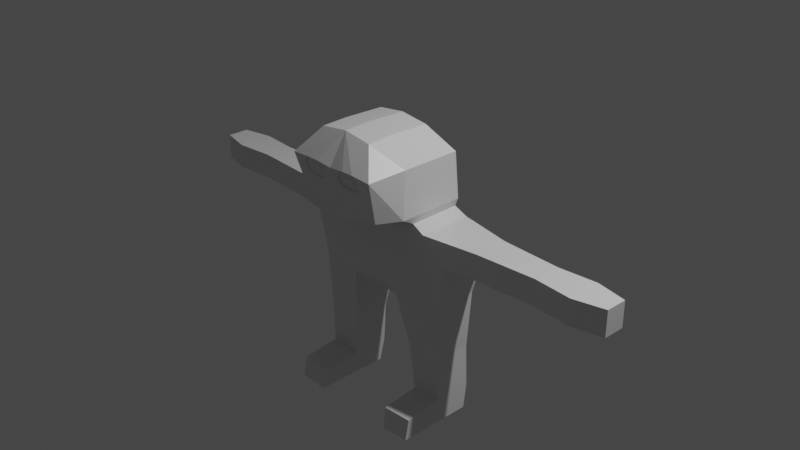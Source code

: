 # Source: KatMirroredParented.blend  (saved by Blender 2.92.15; exported with 4.5.12 LTS)
import bpy
from mathutils import Matrix  # noqa: F401  (used for matrix-valued properties, if any)

bpy.ops.wm.read_factory_settings(use_empty=True)
scene = bpy.context.scene
scene.name = 'Scene'

# ---- collections
col_collection = bpy.data.collections.new('Collection'); scene.collection.children.link(col_collection)

# ---- materials (node trees are filled in below, after node groups)
mat_material = bpy.data.materials.new('Material')
mat_material.alpha_threshold = 0.0
mat_material.use_transparent_shadow = False
mat_material.line_color = (0.0, 0.0, 0.0, 1.0)

# ---- material node trees
mat_material.use_nodes = True; mat_material.node_tree.nodes.clear()
_N = mat_material.node_tree.nodes; _L = mat_material.node_tree.links
n0 = _N.new('ShaderNodeOutputMaterial'); n0.name = 'Material Output'; n0.location = (300, 300)
n1 = _N.new('ShaderNodeBsdfPrincipled'); n1.name = 'Principled BSDF'; n1.location = (10, 300)
n1.distribution = 'GGX'
n1.subsurface_method = 'BURLEY'
n1.inputs[2].default_value = 0.4
n1.inputs[3].default_value = 1.45
n1.inputs[27].default_value = (0.0, 0.0, 0.0, 1.0)
n1.inputs[28].default_value = 1.0
_L.new(n1.outputs[0], n0.inputs[0])
n0.is_active_output = True

# ---- world
world_world = bpy.data.worlds.new('World'); scene.world = world_world
world_world.use_nodes = True; world_world.node_tree.nodes.clear()
_N = world_world.node_tree.nodes; _L = world_world.node_tree.links
n0 = _N.new('ShaderNodeOutputWorld'); n0.name = 'World Output'; n0.location = (300, 300)
n1 = _N.new('ShaderNodeBackground'); n1.name = 'Background'; n1.location = (10, 300)
n1.inputs[0].default_value = (0.05088, 0.05088, 0.05088, 1.0)
_L.new(n1.outputs[0], n0.inputs[0])
n0.is_active_output = True
world_world.color = (0.05088, 0.05088, 0.05088)
world_world.use_sun_shadow = False
world_world.sun_shadow_jitter_overblur = 0.0

# ---- cameras
cam_camera = bpy.data.cameras.new('Camera')
cam_camera.clip_end = 100.0
cam_camera.ortho_scale = 7.314

# ---- lights
light_light = bpy.data.lights.new('Light', 'POINT')
light_light.transmission_factor = 0.0
light_light.energy = 1000.0
light_light.shadow_soft_size = 0.1
light_light.shadow_maximum_resolution = 0.006
light_light.use_absolute_resolution = True

# ---- meshes
me_cube = bpy.data.meshes.new('Cube')
me_cube.from_pydata([(2.259, 1.0, 0.6187), (1.007, 1.0, -2.03), (2.259, -1.0, 0.6187), (1.007, -1.0, -2.03), (3.084, 1.064, -0.363), (2.771, 0.8368, -1.967), (3.084, -0.8505, -0.363), (2.771, -0.7699, -1.967), (4.255, 0.6624, 0.5674), (4.255, -0.6413, 0.5674), (4.255, 0.6624, -0.363), (4.255, -0.6413, -0.363), (6.496, 0.5463, 0.5674), (6.496, -0.5041, 0.5674), (6.496, 0.5463, -0.363), (6.496, -0.5041, -0.363), (7.926, 0.6624, 0.5674), (7.926, -0.6413, 0.5674), (7.926, 0.6624, -0.363), (7.926, -0.6413, -0.363), (9.066, 0.4197, 0.5674), (9.066, -0.3775, 0.5674), (9.066, 0.4197, -0.363), (9.066, -0.3775, -0.363), (1.4, 0.7362, -4.158), (1.4, -0.6888, -4.158), (2.672, 0.7362, -4.095), (2.672, -0.6888, -4.095), (1.621, 0.6413, -6.631), (1.621, -0.6483, -6.631), (2.708, 0.6413, -6.567), (2.708, -0.6483, -6.567), (2.048, 0.6406, 2.975), (2.048, -1.579, 2.97), (2.695, -0.6264, -5.671), (2.695, 0.7784, -5.671), (1.058, 0.2618, 3.722), (1.058, -1.264, 3.76), (1.541, -0.6264, -5.735), (1.541, 0.7784, -5.735), (1.821, 0.9192, 0.8835), (1.821, -1.0, 0.8599), (1.98, 0.8736, 1.226), (1.98, -1.579, 1.206), (1.621, -2.165, -6.631), (2.708, -2.165, -6.567), (2.695, -2.007, -5.84), (1.541, -2.007, -5.904), (1.793, -2.858, 2.81), (1.077, -2.194, 3.718), (1.601, -2.43, 1.243), (1.046, -2.874, 2.86), (0.5888, -2.874, 2.856), (0.3701, -2.852, 2.725), (0.2844, -2.812, 2.528), (0.349, -2.775, 2.367), (0.5047, -2.749, 2.251), (0.7181, -2.739, 2.214), (0.9781, -2.742, 2.227), (1.216, -2.766, 2.337), (1.262, -2.808, 2.52), (1.234, -2.848, 2.716), (1.046, -2.821, 2.871), (0.5887, -2.821, 2.867), (0.3699, -2.799, 2.736), (0.2843, -2.759, 2.539), (0.3489, -2.722, 2.379), (0.5046, -2.696, 2.262), (0.718, -2.687, 2.225), (0.978, -2.689, 2.238), (1.216, -2.714, 2.348), (1.262, -2.755, 2.531), (1.234, -2.795, 2.727), (0.8871, -2.755, 2.669), (0.7002, -2.755, 2.667), (0.6108, -2.746, 2.613), (0.5758, -2.729, 2.533), (0.6022, -2.714, 2.467), (0.6658, -2.704, 2.42), (0.753, -2.7, 2.405), (0.8592, -2.701, 2.41), (0.9562, -2.711, 2.455), (0.9751, -2.728, 2.53), (0.9636, -2.744, 2.61), (0.8871, -2.777, 2.664), (0.7002, -2.777, 2.662), (0.6108, -2.768, 2.609), (0.5758, -2.752, 2.528), (0.6022, -2.737, 2.463), (0.6659, -2.726, 2.415), (0.753, -2.723, 2.4), (0.8592, -2.724, 2.405), (0.9563, -2.734, 2.45), (0.9752, -2.75, 2.525), (0.9637, -2.767, 2.605), (-2.259, 1.0, 0.6187), (-1.007, 1.0, -2.03), (-2.259, -1.0, 0.6187), (-1.007, -1.0, -2.03), (0.0, 1.0, 0.3037), (0.0, 0.7965, -2.314), (0.0, -1.16, 0.3037), (0.0, -0.6481, -2.314), (-3.084, 1.064, -0.363), (-2.771, 0.8368, -1.967), (0.0, -1.271, -1.431), (0.0, -1.327, -0.5369), (-3.084, -0.8505, -0.363), (-2.771, -0.7699, -1.967), (0.0, 1.0, -0.363), (0.0, 1.0, -1.224), (-4.255, 0.6624, 0.5674), (-4.255, -0.6413, 0.5674), (-4.255, 0.6624, -0.363), (-4.255, -0.6413, -0.363), (-6.496, 0.5463, 0.5674), (-6.496, -0.5041, 0.5674), (-6.496, 0.5463, -0.363), (-6.496, -0.5041, -0.363), (-7.926, 0.6624, 0.5674), (-7.926, -0.6413, 0.5674), (-7.926, 0.6624, -0.363), (-7.926, -0.6413, -0.363), (-9.066, 0.4197, 0.5674), (-9.066, -0.3775, 0.5674), (-9.066, 0.4197, -0.363), (-9.066, -0.3775, -0.363), (-1.4, 0.7362, -4.158), (-1.4, -0.6888, -4.158), (-2.672, 0.7362, -4.095), (-2.672, -0.6888, -4.095), (-1.621, 0.6413, -6.631), (-1.621, -0.6483, -6.631), (-2.708, 0.6413, -6.567), (-2.708, -0.6483, -6.567), (-2.048, 0.6406, 2.975), (-2.048, -1.579, 2.97), (0.0, 0.6428, 2.958), (0.0, -1.579, 2.953), (-2.695, -0.6264, -5.671), (-2.695, 0.7784, -5.671), (-1.058, 0.2618, 3.722), (-1.058, -1.264, 3.76), (0.0, 0.2429, 3.863), (0.0, -1.264, 3.903), (-1.541, -0.6264, -5.735), (-1.541, 0.7784, -5.735), (0.0, -0.9652, 0.5449), (0.0, 1.0, 0.5449), (-1.821, 0.9192, 0.8835), (-1.821, -1.0, 0.8599), (0.0, -1.0, 0.8875), (-1.98, 0.8736, 1.226), (0.0, 0.9156, 0.9109), (-1.98, -1.579, 1.206), (-1.621, -2.165, -6.631), (-2.708, -2.165, -6.567), (-2.695, -2.007, -5.84), (-1.541, -2.007, -5.904), (-1.793, -2.858, 2.81), (0.0, -2.858, 2.793), (-1.077, -2.194, 3.718), (0.0, -2.194, 3.866), (0.0, -2.43, 0.912), (-1.601, -2.43, 1.243), (-1.046, -2.874, 2.86), (-0.5888, -2.874, 2.856), (-0.3701, -2.852, 2.725), (-0.2844, -2.812, 2.528), (-0.349, -2.775, 2.367), (-0.5047, -2.749, 2.251), (-0.7181, -2.739, 2.214), (-0.9781, -2.742, 2.227), (-1.216, -2.766, 2.337), (-1.262, -2.808, 2.52), (-1.234, -2.848, 2.716), (-1.046, -2.821, 2.871), (-0.5887, -2.821, 2.867), (-0.3699, -2.799, 2.736), (-0.2843, -2.759, 2.539), (-0.3489, -2.722, 2.379), (-0.5046, -2.696, 2.262), (-0.718, -2.687, 2.225), (-0.978, -2.689, 2.238), (-1.216, -2.714, 2.348), (-1.262, -2.755, 2.531), (-1.234, -2.795, 2.727), (-0.8871, -2.755, 2.669), (-0.7002, -2.755, 2.667), (-0.6108, -2.746, 2.613), (-0.5758, -2.729, 2.533), (-0.6022, -2.714, 2.467), (-0.6658, -2.704, 2.42), (-0.753, -2.7, 2.405), (-0.8592, -2.701, 2.41), (-0.9562, -2.711, 2.455), (-0.9751, -2.728, 2.53), (-0.9636, -2.744, 2.61), (-0.8871, -2.777, 2.664), (-0.7002, -2.777, 2.662), (-0.6108, -2.768, 2.609), (-0.5758, -2.752, 2.528), (-0.6022, -2.737, 2.463), (-0.6659, -2.726, 2.415), (-0.753, -2.723, 2.4), (-0.8592, -2.724, 2.405), (-0.9563, -2.734, 2.45), (-0.9752, -2.75, 2.525), (-0.9637, -2.767, 2.605)], [], [(6, 2, 101, 106), (100, 1, 3, 102), (0, 2, 9, 8), (109, 99, 0, 4), (100, 110, 5, 1), (110, 109, 4, 5), (7, 3, 25, 27), (5, 4, 6, 7), (3, 7, 105, 102), (7, 6, 106, 105), (11, 10, 14, 15), (2, 6, 11, 9), (4, 0, 8, 10), (6, 4, 10, 11), (13, 15, 19, 17), (10, 8, 12, 14), (9, 11, 15, 13), (8, 9, 13, 12), (19, 18, 22, 23), (12, 13, 17, 16), (15, 14, 18, 19), (14, 12, 16, 18), (22, 20, 21, 23), (18, 16, 20, 22), (17, 19, 23, 21), (16, 17, 21, 20), (38, 39, 28, 29), (1, 5, 26, 24), (3, 1, 24, 25), (5, 7, 27, 26), (28, 30, 31, 29), (39, 35, 30, 28), (35, 34, 31, 30), (31, 34, 46, 45), (27, 25, 38, 34), (43, 42, 32, 33), (26, 27, 34, 35), (42, 153, 137, 32), (37, 144, 162, 49), (36, 143, 144, 37), (43, 33, 48, 50), (32, 137, 143, 36), (33, 32, 36, 37), (101, 2, 41, 147), (0, 99, 148, 40), (2, 0, 40, 41), (147, 41, 43, 151), (40, 148, 153, 42), (41, 40, 42, 43), (24, 26, 35, 39), (25, 24, 39, 38), (46, 47, 44, 45), (34, 38, 47, 46), (29, 31, 45, 44), (38, 29, 44, 47), (163, 50, 48, 51, 61, 60, 59, 58, 57, 56, 55, 54, 53, 52, 160), (160, 52, 51, 48, 49, 162), (33, 37, 49, 48), (151, 43, 50, 163), (63, 64, 75, 74), (53, 54, 65, 64), (60, 61, 72, 71), (57, 58, 69, 68), (54, 55, 66, 65), (61, 51, 62, 72), (51, 52, 63, 62), (58, 59, 70, 69), (55, 56, 67, 66), (52, 53, 64, 63), (59, 60, 71, 70), (56, 57, 68, 67), (76, 77, 88, 87), (70, 71, 82, 81), (67, 68, 79, 78), (64, 65, 76, 75), (71, 72, 83, 82), (68, 69, 80, 79), (65, 66, 77, 76), (72, 62, 73, 83), (62, 63, 74, 73), (69, 70, 81, 80), (66, 67, 78, 77), (85, 86, 87, 88, 89, 90, 91, 92, 93, 94, 84), (83, 73, 84, 94), (73, 74, 85, 84), (80, 81, 92, 91), (77, 78, 89, 88), (74, 75, 86, 85), (81, 82, 93, 92), (78, 79, 90, 89), (75, 76, 87, 86), (82, 83, 94, 93), (79, 80, 91, 90), (153, 137, 138, 151), (107, 106, 101, 97), (106, 109, 99, 101), (100, 102, 98, 96), (95, 111, 112, 97), (109, 103, 95, 99), (100, 96, 104, 110), (110, 104, 103, 109), (108, 130, 128, 98), (104, 108, 107, 103), (102, 100, 110, 105), (105, 110, 109, 106), (98, 102, 105, 108), (108, 105, 106, 107), (114, 118, 117, 113), (97, 112, 114, 107), (103, 113, 111, 95), (107, 114, 113, 103), (116, 120, 122, 118), (113, 117, 115, 111), (112, 116, 118, 114), (111, 115, 116, 112), (122, 126, 125, 121), (115, 119, 120, 116), (118, 122, 121, 117), (117, 121, 119, 115), (125, 126, 124, 123), (121, 125, 123, 119), (120, 124, 126, 122), (119, 123, 124, 120), (145, 132, 131, 146), (96, 127, 129, 104), (98, 128, 127, 96), (104, 129, 130, 108), (131, 132, 134, 133), (146, 131, 133, 140), (140, 133, 134, 139), (134, 156, 157, 139), (130, 139, 145, 128), (154, 136, 135, 152), (129, 140, 139, 130), (152, 135, 137, 153), (142, 161, 162, 144), (141, 142, 144, 143), (137, 143, 144, 138), (154, 164, 159, 136), (135, 141, 143, 137), (136, 142, 141, 135), (101, 147, 150, 97), (95, 149, 148, 99), (97, 150, 149, 95), (99, 148, 147, 101), (147, 151, 154, 150), (149, 152, 153, 148), (150, 154, 152, 149), (148, 153, 151, 147), (127, 146, 140, 129), (128, 145, 146, 127), (157, 156, 155, 158), (139, 157, 158, 145), (132, 155, 156, 134), (145, 158, 155, 132), (163, 160, 166, 167, 168, 169, 170, 171, 172, 173, 174, 175, 165, 159, 164), (160, 162, 161, 159, 165, 166), (136, 159, 161, 142), (144, 162, 160, 138), (138, 160, 163, 151), (151, 163, 164, 154), (177, 188, 189, 178), (167, 178, 179, 168), (174, 185, 186, 175), (171, 182, 183, 172), (168, 179, 180, 169), (175, 186, 176, 165), (165, 176, 177, 166), (172, 183, 184, 173), (169, 180, 181, 170), (166, 177, 178, 167), (173, 184, 185, 174), (170, 181, 182, 171), (190, 201, 202, 191), (184, 195, 196, 185), (181, 192, 193, 182), (178, 189, 190, 179), (185, 196, 197, 186), (182, 193, 194, 183), (179, 190, 191, 180), (186, 197, 187, 176), (176, 187, 188, 177), (183, 194, 195, 184), (180, 191, 192, 181), (199, 198, 208, 207, 206, 205, 204, 203, 202, 201, 200), (197, 208, 198, 187), (187, 198, 199, 188), (194, 205, 206, 195), (191, 202, 203, 192), (188, 199, 200, 189), (195, 206, 207, 196), (192, 203, 204, 193), (189, 200, 201, 190), (196, 207, 208, 197), (193, 204, 205, 194)])
_uv = me_cube.uv_layers.new(name='UVMap')
_uv.uv.foreach_set('vector', [0.5417, 0.25, 0.625, 0.25, 0.625, 0.5, 0.5417, 0.5, 0.375, 0.75, 0.625, 0.75, 0.625, 1.0, 0.375, 1.0, 0.375, 0.0, 0.375, 0.25, 0.375, 0.25, 0.375, 0.0, 0.7917, 0.5, 0.875, 0.5, 0.875, 0.75, 0.7917, 0.75, 0.625, 0.5, 0.7083, 0.5, 0.7083, 0.75, 0.625, 0.75, 0.7083, 0.5, 0.7917, 0.5, 0.7917, 0.75, 0.7083, 0.75, 0.4583, 0.25, 0.375, 0.25, 0.375, 0.25, 0.4583, 0.25, 0.2083, 0.5, 0.2917, 0.5, 0.2917, 0.75, 0.2083, 0.75, 0.375, 0.25, 0.4583, 0.25, 0.4583, 0.5, 0.375, 0.5, 0.4583, 0.25, 0.5417, 0.25, 0.5417, 0.5, 0.4583, 0.5, 0.2917, 0.75, 0.2917, 0.5, 0.2917, 0.5, 0.2917, 0.75, 0.625, 0.25, 0.5417, 0.25, 0.5417, 0.25, 0.625, 0.25, 0.7917, 0.75, 0.875, 0.75, 0.875, 0.75, 0.7917, 0.75, 0.2917, 0.75, 0.2917, 0.5, 0.2917, 0.5, 0.2917, 0.75, 0.625, 0.25, 0.5417, 0.25, 0.5417, 0.25, 0.625, 0.25, 0.7917, 0.75, 0.875, 0.75, 0.875, 0.75, 0.7917, 0.75, 0.625, 0.25, 0.5417, 0.25, 0.5417, 0.25, 0.625, 0.25, 0.375, 0.0, 0.375, 0.25, 0.375, 0.25, 0.375, 0.0, 0.2917, 0.75, 0.2917, 0.5, 0.2917, 0.5, 0.2917, 0.75, 0.375, 0.0, 0.375, 0.25, 0.375, 0.25, 0.375, 0.0, 0.2917, 0.75, 0.2917, 0.5, 0.2917, 0.5, 0.2917, 0.75, 0.7917, 0.75, 0.875, 0.75, 0.875, 0.75, 0.7917, 0.75, 0.2917, 0.5, 0.375, 0.5, 0.375, 0.75, 0.2917, 0.75, 0.7917, 0.75, 0.875, 0.75, 0.875, 0.75, 0.7917, 0.75, 0.625, 0.25, 0.5417, 0.25, 0.5417, 0.25, 0.625, 0.25, 0.375, 0.0, 0.375, 0.25, 0.375, 0.25, 0.375, 0.0, 0.625, 1.0, 0.625, 0.75, 0.625, 0.75, 0.625, 1.0, 0.625, 0.75, 0.7083, 0.75, 0.7083, 0.75, 0.625, 0.75, 0.625, 1.0, 0.625, 0.75, 0.625, 0.75, 0.625, 1.0, 0.2083, 0.5, 0.2083, 0.75, 0.2083, 0.75, 0.2083, 0.5, 0.125, 0.5, 0.2083, 0.5, 0.2083, 0.75, 0.125, 0.75, 0.625, 0.75, 0.7083, 0.75, 0.7083, 0.75, 0.625, 0.75, 0.2083, 0.5, 0.2083, 0.75, 0.2083, 0.75, 0.2083, 0.5, 0.2083, 0.75, 0.2083, 0.75, 0.2083, 0.75, 0.2083, 0.75, 0.4583, 0.25, 0.375, 0.25, 0.375, 0.25, 0.4583, 0.25, 0.375, 0.25, 0.375, 0.0, 0.375, 0.0, 0.375, 0.25, 0.2083, 0.5, 0.2083, 0.75, 0.2083, 0.75, 0.2083, 0.5, 0.875, 0.75, 0.875, 0.5, 0.875, 0.5, 0.875, 0.75, 0.375, 0.25, 0.625, 0.25, 0.625, 0.25, 0.375, 0.25, 0.375, 0.0, 0.625, 0.0, 0.625, 0.25, 0.375, 0.25, 0.375, 0.25, 0.375, 0.25, 0.375, 0.25, 0.375, 0.25, 0.875, 0.75, 0.875, 0.5, 0.875, 0.5, 0.875, 0.75, 0.375, 0.25, 0.375, 0.0, 0.375, 0.0, 0.375, 0.25, 0.625, 0.5, 0.625, 0.25, 0.625, 0.25, 0.625, 0.5, 0.875, 0.75, 0.875, 0.5, 0.875, 0.5, 0.875, 0.75, 0.375, 0.25, 0.375, 0.0, 0.375, 0.0, 0.375, 0.25, 0.625, 0.5, 0.625, 0.25, 0.625, 0.25, 0.625, 0.5, 0.875, 0.75, 0.875, 0.5, 0.875, 0.5, 0.875, 0.75, 0.375, 0.25, 0.375, 0.0, 0.375, 0.0, 0.375, 0.25, 0.625, 0.75, 0.7083, 0.75, 0.7083, 0.75, 0.625, 0.75, 0.625, 1.0, 0.625, 0.75, 0.625, 0.75, 0.625, 1.0, 0.4583, 0.25, 0.375, 0.25, 0.375, 0.25, 0.4583, 0.25, 0.4583, 0.25, 0.375, 0.25, 0.375, 0.25, 0.4583, 0.25, 0.125, 0.75, 0.2083, 0.75, 0.2083, 0.75, 0.125, 0.75, 0.625, 1.0, 0.625, 1.0, 0.625, 1.0, 0.625, 1.0, 0.625, 0.5, 0.625, 0.25, 0.625, 0.25, 0.625, 0.3716, 0.625, 0.3505, 0.625, 0.346, 0.625, 0.3497, 0.625, 0.3752, 0.625, 0.404, 0.625, 0.4278, 0.625, 0.4454, 0.625, 0.453, 0.625, 0.4443, 0.625, 0.4211, 0.625, 0.5, 0.625, 0.5, 0.625, 0.4211, 0.625, 0.3716, 0.625, 0.25, 0.625, 0.25, 0.625, 0.5, 0.375, 0.25, 0.375, 0.25, 0.375, 0.25, 0.375, 0.25, 0.625, 0.5, 0.625, 0.25, 0.625, 0.25, 0.625, 0.5, 0.625, 0.4211, 0.625, 0.4443, 0.625, 0.4443, 0.625, 0.4211, 0.625, 0.4443, 0.625, 0.453, 0.625, 0.453, 0.625, 0.4443, 0.625, 0.346, 0.625, 0.3505, 0.625, 0.3505, 0.625, 0.346, 0.625, 0.404, 0.625, 0.3752, 0.625, 0.3752, 0.625, 0.404, 0.625, 0.453, 0.625, 0.4454, 0.625, 0.4454, 0.625, 0.453, 0.625, 0.3505, 0.625, 0.3716, 0.625, 0.3716, 0.625, 0.3505, 0.625, 0.3716, 0.625, 0.4211, 0.625, 0.4211, 0.625, 0.3716, 0.625, 0.3752, 0.625, 0.3497, 0.625, 0.3497, 0.625, 0.3752, 0.625, 0.4454, 0.625, 0.4278, 0.625, 0.4278, 0.625, 0.4454, 0.625, 0.4211, 0.625, 0.4443, 0.625, 0.4443, 0.625, 0.4211, 0.625, 0.3497, 0.625, 0.346, 0.625, 0.346, 0.625, 0.3497, 0.625, 0.4278, 0.625, 0.404, 0.625, 0.404, 0.625, 0.4278, 0.625, 0.453, 0.625, 0.4454, 0.625, 0.4454, 0.625, 0.453, 0.625, 0.3497, 0.625, 0.346, 0.625, 0.346, 0.625, 0.3497, 0.625, 0.4278, 0.625, 0.404, 0.625, 0.404, 0.625, 0.4278, 0.625, 0.4443, 0.625, 0.453, 0.625, 0.453, 0.625, 0.4443, 0.625, 0.346, 0.625, 0.3505, 0.625, 0.3505, 0.625, 0.346, 0.625, 0.404, 0.625, 0.3752, 0.625, 0.3752, 0.625, 0.404, 0.625, 0.453, 0.625, 0.4454, 0.625, 0.4454, 0.625, 0.453, 0.625, 0.3505, 0.625, 0.3716, 0.625, 0.3716, 0.625, 0.3505, 0.625, 0.3716, 0.625, 0.4211, 0.625, 0.4211, 0.625, 0.3716, 0.625, 0.3752, 0.625, 0.3497, 0.625, 0.3497, 0.625, 0.3752, 0.625, 0.4454, 0.625, 0.4278, 0.625, 0.4278, 0.625, 0.4454, 0.625, 0.4211, 0.625, 0.4443, 0.625, 0.453, 0.625, 0.4454, 0.625, 0.4278, 0.625, 0.404, 0.625, 0.3752, 0.625, 0.3497, 0.625, 0.346, 0.625, 0.3505, 0.625, 0.3716, 0.625, 0.3505, 0.625, 0.3716, 0.625, 0.3716, 0.625, 0.3505, 0.625, 0.3716, 0.625, 0.4211, 0.625, 0.4211, 0.625, 0.3716, 0.625, 0.3752, 0.625, 0.3497, 0.625, 0.3497, 0.625, 0.3752, 0.625, 0.4454, 0.625, 0.4278, 0.625, 0.4278, 0.625, 0.4454, 0.625, 0.4211, 0.625, 0.4443, 0.625, 0.4443, 0.625, 0.4211, 0.625, 0.3497, 0.625, 0.346, 0.625, 0.346, 0.625, 0.3497, 0.625, 0.4278, 0.625, 0.404, 0.625, 0.404, 0.625, 0.4278, 0.625, 0.4443, 0.625, 0.453, 0.625, 0.453, 0.625, 0.4443, 0.625, 0.346, 0.625, 0.3505, 0.625, 0.3505, 0.625, 0.346, 0.625, 0.404, 0.625, 0.3752, 0.625, 0.3752, 0.625, 0.404, 0.625, 0.75, 0.625, 0.75, 0.625, 0.5, 0.625, 0.5, 0.5417, 0.25, 0.5417, 0.5, 0.625, 0.5, 0.625, 0.25, 0.5417, 0.5, 0.5417, 0.75, 0.625, 0.75, 0.625, 0.5, 0.375, 0.75, 0.375, 1.0, 0.625, 1.0, 0.625, 0.75, 0.375, 0.0, 0.375, 0.0, 0.375, 0.25, 0.375, 0.25, 0.7917, 0.5, 0.7917, 0.75, 0.875, 0.75, 0.875, 0.5, 0.625, 0.5, 0.625, 0.75, 0.7083, 0.75, 0.7083, 0.5, 0.7083, 0.5, 0.7083, 0.75, 0.7917, 0.75, 0.7917, 0.5, 0.4583, 0.25, 0.4583, 0.25, 0.375, 0.25, 0.375, 0.25, 0.2083, 0.5, 0.2083, 0.75, 0.2917, 0.75, 0.2917, 0.5, 0.375, 0.5, 0.375, 0.75, 0.4583, 0.75, 0.4583, 0.5, 0.4583, 0.5, 0.4583, 0.75, 0.5417, 0.75, 0.5417, 0.5, 0.375, 0.25, 0.375, 0.5, 0.4583, 0.5, 0.4583, 0.25, 0.4583, 0.25, 0.4583, 0.5, 0.5417, 0.5, 0.5417, 0.25, 0.2917, 0.75, 0.2917, 0.75, 0.2917, 0.5, 0.2917, 0.5, 0.625, 0.25, 0.625, 0.25, 0.5417, 0.25, 0.5417, 0.25, 0.7917, 0.75, 0.7917, 0.75, 0.875, 0.75, 0.875, 0.75, 0.2917, 0.75, 0.2917, 0.75, 0.2917, 0.5, 0.2917, 0.5, 0.625, 0.25, 0.625, 0.25, 0.5417, 0.25, 0.5417, 0.25, 0.7917, 0.75, 0.7917, 0.75, 0.875, 0.75, 0.875, 0.75, 0.625, 0.25, 0.625, 0.25, 0.5417, 0.25, 0.5417, 0.25, 0.375, 0.0, 0.375, 0.0, 0.375, 0.25, 0.375, 0.25, 0.2917, 0.75, 0.2917, 0.75, 0.2917, 0.5, 0.2917, 0.5, 0.375, 0.0, 0.375, 0.0, 0.375, 0.25, 0.375, 0.25, 0.2917, 0.75, 0.2917, 0.75, 0.2917, 0.5, 0.2917, 0.5, 0.7917, 0.75, 0.7917, 0.75, 0.875, 0.75, 0.875, 0.75, 0.2917, 0.5, 0.2917, 0.75, 0.375, 0.75, 0.375, 0.5, 0.7917, 0.75, 0.7917, 0.75, 0.875, 0.75, 0.875, 0.75, 0.625, 0.25, 0.625, 0.25, 0.5417, 0.25, 0.5417, 0.25, 0.375, 0.0, 0.375, 0.0, 0.375, 0.25, 0.375, 0.25, 0.625, 1.0, 0.625, 1.0, 0.625, 0.75, 0.625, 0.75, 0.625, 0.75, 0.625, 0.75, 0.7083, 0.75, 0.7083, 0.75, 0.625, 1.0, 0.625, 1.0, 0.625, 0.75, 0.625, 0.75, 0.2083, 0.5, 0.2083, 0.5, 0.2083, 0.75, 0.2083, 0.75, 0.125, 0.5, 0.125, 0.75, 0.2083, 0.75, 0.2083, 0.5, 0.625, 0.75, 0.625, 0.75, 0.7083, 0.75, 0.7083, 0.75, 0.2083, 0.5, 0.2083, 0.5, 0.2083, 0.75, 0.2083, 0.75, 0.2083, 0.75, 0.2083, 0.75, 0.2083, 0.75, 0.2083, 0.75, 0.4583, 0.25, 0.4583, 0.25, 0.375, 0.25, 0.375, 0.25, 0.375, 0.25, 0.375, 0.25, 0.375, 0.0, 0.375, 0.0, 0.2083, 0.5, 0.2083, 0.5, 0.2083, 0.75, 0.2083, 0.75, 0.875, 0.75, 0.875, 0.75, 0.875, 0.5, 0.875, 0.5, 0.375, 0.25, 0.375, 0.25, 0.625, 0.25, 0.625, 0.25, 0.375, 0.0, 0.375, 0.25, 0.625, 0.25, 0.625, 0.0, 0.625, 0.75, 0.625, 0.75, 0.625, 0.5, 0.625, 0.5, 0.375, 0.25, 0.375, 0.25, 0.375, 0.25, 0.375, 0.25, 0.875, 0.75, 0.875, 0.75, 0.875, 0.5, 0.875, 0.5, 0.375, 0.25, 0.375, 0.25, 0.375, 0.0, 0.375, 0.0, 0.625, 0.5, 0.625, 0.5, 0.625, 0.25, 0.625, 0.25, 0.875, 0.75, 0.875, 0.75, 0.875, 0.5, 0.875, 0.5, 0.375, 0.25, 0.375, 0.25, 0.375, 0.0, 0.375, 0.0, 0.625, 0.75, 0.625, 0.75, 0.625, 0.5, 0.625, 0.5, 0.625, 0.5, 0.625, 0.5, 0.625, 0.25, 0.625, 0.25, 0.875, 0.75, 0.875, 0.75, 0.875, 0.5, 0.875, 0.5, 0.375, 0.25, 0.375, 0.25, 0.375, 0.0, 0.375, 0.0, 0.625, 0.75, 0.625, 0.75, 0.625, 0.5, 0.625, 0.5, 0.625, 0.75, 0.625, 0.75, 0.7083, 0.75, 0.7083, 0.75, 0.625, 1.0, 0.625, 1.0, 0.625, 0.75, 0.625, 0.75, 0.4583, 0.25, 0.4583, 0.25, 0.375, 0.25, 0.375, 0.25, 0.4583, 0.25, 0.4583, 0.25, 0.375, 0.25, 0.375, 0.25, 0.125, 0.75, 0.125, 0.75, 0.2083, 0.75, 0.2083, 0.75, 0.625, 1.0, 0.625, 1.0, 0.625, 1.0, 0.625, 1.0, 0.625, 0.5, 0.625, 0.5, 0.625, 0.4211, 0.625, 0.4443, 0.625, 0.453, 0.625, 0.4454, 0.625, 0.4278, 0.625, 0.404, 0.625, 0.3752, 0.625, 0.3497, 0.625, 0.346, 0.625, 0.3505, 0.625, 0.3716, 0.625, 0.25, 0.625, 0.25, 0.625, 0.5, 0.625, 0.5, 0.625, 0.25, 0.625, 0.25, 0.625, 0.3716, 0.625, 0.4211, 0.375, 0.25, 0.375, 0.25, 0.375, 0.25, 0.375, 0.25, 0.625, 0.5, 0.625, 0.5, 0.625, 0.5, 0.625, 0.5, 0.625, 0.5, 0.625, 0.5, 0.625, 0.5, 0.625, 0.5, 0.625, 0.5, 0.625, 0.5, 0.625, 0.25, 0.625, 0.25, 0.625, 0.4211, 0.625, 0.4211, 0.625, 0.4443, 0.625, 0.4443, 0.625, 0.4443, 0.625, 0.4443, 0.625, 0.453, 0.625, 0.453, 0.625, 0.346, 0.625, 0.346, 0.625, 0.3505, 0.625, 0.3505, 0.625, 0.404, 0.625, 0.404, 0.625, 0.3752, 0.625, 0.3752, 0.625, 0.453, 0.625, 0.453, 0.625, 0.4454, 0.625, 0.4454, 0.625, 0.3505, 0.625, 0.3505, 0.625, 0.3716, 0.625, 0.3716, 0.625, 0.3716, 0.625, 0.3716, 0.625, 0.4211, 0.625, 0.4211, 0.625, 0.3752, 0.625, 0.3752, 0.625, 0.3497, 0.625, 0.3497, 0.625, 0.4454, 0.625, 0.4454, 0.625, 0.4278, 0.625, 0.4278, 0.625, 0.4211, 0.625, 0.4211, 0.625, 0.4443, 0.625, 0.4443, 0.625, 0.3497, 0.625, 0.3497, 0.625, 0.346, 0.625, 0.346, 0.625, 0.4278, 0.625, 0.4278, 0.625, 0.404, 0.625, 0.404, 0.625, 0.453, 0.625, 0.453, 0.625, 0.4454, 0.625, 0.4454, 0.625, 0.3497, 0.625, 0.3497, 0.625, 0.346, 0.625, 0.346, 0.625, 0.4278, 0.625, 0.4278, 0.625, 0.404, 0.625, 0.404, 0.625, 0.4443, 0.625, 0.4443, 0.625, 0.453, 0.625, 0.453, 0.625, 0.346, 0.625, 0.346, 0.625, 0.3505, 0.625, 0.3505, 0.625, 0.404, 0.625, 0.404, 0.625, 0.3752, 0.625, 0.3752, 0.625, 0.453, 0.625, 0.453, 0.625, 0.4454, 0.625, 0.4454, 0.625, 0.3505, 0.625, 0.3505, 0.625, 0.3716, 0.625, 0.3716, 0.625, 0.3716, 0.625, 0.3716, 0.625, 0.4211, 0.625, 0.4211, 0.625, 0.3752, 0.625, 0.3752, 0.625, 0.3497, 0.625, 0.3497, 0.625, 0.4454, 0.625, 0.4454, 0.625, 0.4278, 0.625, 0.4278, 0.625, 0.4211, 0.625, 0.3716, 0.625, 0.3505, 0.625, 0.346, 0.625, 0.3497, 0.625, 0.3752, 0.625, 0.404, 0.625, 0.4278, 0.625, 0.4454, 0.625, 0.453, 0.625, 0.4443, 0.625, 0.3505, 0.625, 0.3505, 0.625, 0.3716, 0.625, 0.3716, 0.625, 0.3716, 0.625, 0.3716, 0.625, 0.4211, 0.625, 0.4211, 0.625, 0.3752, 0.625, 0.3752, 0.625, 0.3497, 0.625, 0.3497, 0.625, 0.4454, 0.625, 0.4454, 0.625, 0.4278, 0.625, 0.4278, 0.625, 0.4211, 0.625, 0.4211, 0.625, 0.4443, 0.625, 0.4443, 0.625, 0.3497, 0.625, 0.3497, 0.625, 0.346, 0.625, 0.346, 0.625, 0.4278, 0.625, 0.4278, 0.625, 0.404, 0.625, 0.404, 0.625, 0.4443, 0.625, 0.4443, 0.625, 0.453, 0.625, 0.453, 0.625, 0.346, 0.625, 0.346, 0.625, 0.3505, 0.625, 0.3505, 0.625, 0.404, 0.625, 0.404, 0.625, 0.3752, 0.625, 0.3752])
me_cube.materials.append(mat_material)
me_cube.use_remesh_preserve_volume = False
me_cube.use_remesh_preserve_attributes = False
me_cube.use_mirror_vertex_groups = False
me_cube.update()
arm_armature = bpy.data.armatures.new('Armature')  # bones are not reproduced

# ---- objects
ob_cube = bpy.data.objects.new('Cube', me_cube)
ob_light = bpy.data.objects.new('Light', light_light)
ob_camera = bpy.data.objects.new('Camera', cam_camera)
ob_empty = bpy.data.objects.new('Empty', None)
ob_armature = bpy.data.objects.new('Armature', arm_armature)

# ---- transforms, parenting, visibility, modifiers, constraints
ob_cube.parent = ob_armature
ob_cube.matrix_parent_inverse = Matrix(((1.529, -0.0, 0.0, 0.02787), (-0.0, 1.529, -0.0, -1.367e-07), (0.0, -0.0, 1.529, 1.017), (-0.0, 0.0, -0.0, 1.0)))
ob_cube.location = (-0.03, 0.0, -0.03)
ob_cube.scale = (0.3, 0.3, 0.3)
ob_cube.lock_rotations_4d = False
ob_cube.empty_display_type = 'ARROWS'
ob_cube.lineart.crease_threshold = 0.0
_vg = ob_cube.vertex_groups.new(name='Bone')
for _i, _w in zip([1, 3, 96, 98, 100, 102, 105, 110], [0.06688, 0.07336, 0.06809, 0.07413, 0.7098, 0.7547, 0.08848, 0.05359]): _vg.add([_i], _w, 'REPLACE')
_vg = ob_cube.vertex_groups.new(name='Bone.011')
for _i, _w in zip([3, 98, 99, 101, 105, 106, 109, 110, 147, 148], [0.0002101, 0.0003889, 0.1871, 0.1396, 0.1472, 0.6017, 0.6633, 0.1096, 0.06547, 0.09998]): _vg.add([_i], _w, 'REPLACE')
_vg = ob_cube.vertex_groups.new(name='Bone.001')
for _i, _w in zip([2, 32, 40, 41, 42, 43, 97, 99, 101, 105, 106, 109, 135, 137, 147, 148, 149, 150, 151, 152, 153, 154, 163], [0.02017, 0.01531, 0.09625, 0.08144, 0.09694, 0.0166, 0.02134, 0.5955, 0.6041, 0.01595, 0.1347, 0.1151, 0.01689, 0.0489, 0.5275, 0.6272, 0.09703, 0.08223, 0.1704, 0.09769, 0.4858, 0.01839, 0.01986]): _vg.add([_i], _w, 'REPLACE')
_vg = ob_cube.vertex_groups.new(name='Bone.002')
for _i, _w in zip([0, 2, 32, 33, 36, 37, 40, 41, 42, 43, 48, 49, 50, 51, 52, 53, 54, 55, 56, 57, 58, 59, 60, 61, 62, 63, 64, 65, 66, 67, 68, 69, 70, 71, 72, 73, 74, 75, 76, 77, 78, 79, 80, 81, 82, 83, 84, 85, 86, 87, 88, 89, 90, 91, 92, 93, 94, 95, 97, 99, 101, 106, 135, 136, 137, 138, 141, 142, 143, 144, 147, 148, 149, 150, 151, 152, 153, 154, 159, 160, 161, 162, 163, 164, 165, 166, 167, 168, 169, 170, 171, 172, 173, 174, 175, 176, 177, 178, 179, 180, 181, 182, 183, 184, 185, 186, 187, 188, 189, 190, 191, 192, 193, 194, 195, 196, 197, 198, 199, 200, 201, 202, 203, 204, 205, 206, 207, 208], [0.05032, 0.1007, 0.7923, 0.9031, 0.9135, 0.9711, 0.1537, 0.2803, 0.2769, 0.64, 0.9341, 0.9753, 0.8224, 0.9583, 0.9669, 0.9664, 0.9612, 0.9545, 0.9469, 0.9405, 0.9344, 0.9322, 0.9384, 0.9472, 0.9571, 0.9655, 0.9651, 0.9606, 0.955, 0.9484, 0.9427, 0.937, 0.9348, 0.9401, 0.9476, 0.9546, 0.958, 0.9579, 0.956, 0.9535, 0.9508, 0.9487, 0.9467, 0.9461, 0.9482, 0.9511, 0.9541, 0.9572, 0.9572, 0.9556, 0.9536, 0.9513, 0.9494, 0.9475, 0.947, 0.9488, 0.9513, 0.05104, 0.1013, 0.1155, 0.1534, 0.01965, 0.7885, 0.8991, 0.9108, 0.9909, 0.9113, 0.9684, 0.9644, 0.9973, 0.3255, 0.1963, 0.1544, 0.2797, 0.7723, 0.2768, 0.4622, 0.635, 0.9325, 0.9725, 0.9709, 0.9935, 0.9104, 0.8191, 0.9532, 0.9646, 0.9651, 0.9606, 0.9538, 0.946, 0.9394, 0.9332, 0.9309, 0.9363, 0.9439, 0.9525, 0.9632, 0.9637, 0.9598, 0.9541, 0.9474, 0.9414, 0.9356, 0.9332, 0.9379, 0.9444, 0.9516, 0.9557, 0.956, 0.9543, 0.9519, 0.9492, 0.9469, 0.9449, 0.9441, 0.9459, 0.9483, 0.9512, 0.9549, 0.9553, 0.9539, 0.9519, 0.9495, 0.9475, 0.9458, 0.9449, 0.9464, 0.9485]): _vg.add([_i], _w, 'REPLACE')
_vg = ob_cube.vertex_groups.new(name='Bone.003')
for _i, _w in zip([0, 2, 4, 5, 6, 7, 8, 9, 10, 11, 32, 33, 36, 40, 41, 42, 43, 48, 50, 51, 57, 58, 59, 60, 61, 62, 68, 69, 70, 71, 72, 73, 79, 80, 81, 82, 83, 84, 90, 91, 92, 93, 94, 99, 101, 147, 148], [0.8335, 0.793, 0.7728, 0.03422, 0.7911, 0.03138, 0.03751, 0.01792, 0.06328, 0.07284, 0.1565, 0.07742, 0.05823, 0.6848, 0.5821, 0.5699, 0.298, 0.05124, 0.1334, 0.001947, 0.00683, 0.01993, 0.03045, 0.0274, 0.01882, 0.002716, 0.005388, 0.01752, 0.02702, 0.02413, 0.01688, 0.0009595, 0.002005, 0.006384, 0.009496, 0.008464, 0.005841, 0.001245, 0.001491, 0.005587, 0.008354, 0.007443, 0.005179, 0.00627, 0.01222, 0.01106, 0.002183]): _vg.add([_i], _w, 'REPLACE')
_vg = ob_cube.vertex_groups.new(name='Bone.004')
for _i, _w in zip([0, 2, 4, 6, 8, 9, 10, 11, 12, 14, 15, 40], [0.04248, 0.02958, 0.1062, 0.1028, 0.92, 0.934, 0.893, 0.8854, 0.002839, 0.003723, 0.000612, 0.0007459]): _vg.add([_i], _w, 'REPLACE')
_vg = ob_cube.vertex_groups.new(name='Bone.005')
for _i, _w in zip([8, 9, 10, 11, 12, 13, 14, 15, 16, 17, 18, 19, 20, 21, 22, 23], [0.007688, 0.0009641, 0.0177, 0.0153, 0.9407, 0.9611, 0.9569, 0.9411, 0.2144, 0.7791, 0.7886, 0.1937, 0.033, 0.07517, 0.07801, 0.02229]): _vg.add([_i], _w, 'REPLACE')
_vg = ob_cube.vertex_groups.new(name='Bone.006')
for _i, _w in zip([12, 15, 16, 17, 18, 19, 20, 21, 22, 23], [0.01273, 0.01275, 0.7834, 0.2189, 0.2092, 0.8044, 0.9582, 0.9246, 0.9217, 0.9636]): _vg.add([_i], _w, 'REPLACE')
_vg = ob_cube.vertex_groups.new(name='Bone.007')
for _i, _w in zip([95, 97, 99, 101, 103, 104, 107, 108, 111, 112, 113, 114, 135, 136, 141, 147, 148, 149, 150, 152, 154, 159, 164, 165, 171, 172, 173, 174, 175, 176, 182, 183, 184, 185, 186, 187, 192, 193, 194, 195, 196, 197, 198, 203, 204, 205, 206, 207, 208], [0.8324, 0.7926, 0.006107, 0.0119, 0.7805, 0.07738, 0.7983, 0.07617, 0.04128, 0.02092, 0.06086, 0.0702, 0.1591, 0.08042, 0.05986, 0.01086, 0.001987, 0.6831, 0.5819, 0.569, 0.3017, 0.05173, 0.1359, 0.0114, 0.00883, 0.02178, 0.0321, 0.03041, 0.02441, 0.01123, 0.007598, 0.01962, 0.02907, 0.02745, 0.02243, 0.006207, 0.001153, 0.005066, 0.009374, 0.01289, 0.01242, 0.01057, 0.00624, 0.001239, 0.004738, 0.008624, 0.01188, 0.01141, 0.009934]): _vg.add([_i], _w, 'REPLACE')
_vg = ob_cube.vertex_groups.new(name='Bone.008')
for _i, _w in zip([95, 97, 103, 107, 111, 112, 113, 114, 115, 116, 117, 149], [0.04302, 0.02926, 0.1049, 0.1014, 0.9169, 0.9311, 0.8979, 0.8906, 0.005028, 0.001982, 0.001758, 0.001264]): _vg.add([_i], _w, 'REPLACE')
_vg = ob_cube.vertex_groups.new(name='Bone.009')
for _i, _w in zip([111, 112, 113, 114, 115, 116, 117, 118, 119, 120, 121, 122, 123, 124, 125, 126], [0.009865, 0.003233, 0.01467, 0.01245, 0.9379, 0.9595, 0.9583, 0.9441, 0.2071, 0.7869, 0.7818, 0.2009, 0.02979, 0.07419, 0.07887, 0.02542]): _vg.add([_i], _w, 'REPLACE')
_vg = ob_cube.vertex_groups.new(name='Bone.010')
for _i, _w in zip([115, 118, 119, 120, 121, 122, 123, 124, 125, 126], [0.01606, 0.009268, 0.7907, 0.2111, 0.216, 0.7972, 0.9598, 0.9256, 0.9209, 0.9621]): _vg.add([_i], _w, 'REPLACE')
_vg = ob_cube.vertex_groups.new(name='Bone.012')
for _i, _w in zip([1, 3, 96, 98, 99, 100, 101, 102, 103, 104, 105, 106, 107, 108, 109, 110, 127, 128, 129, 130], [0.1023, 0.1071, 0.8308, 0.7984, 0.02443, 0.1683, 0.0107, 0.1358, 0.09048, 0.8487, 0.5904, 0.1345, 0.07422, 0.852, 0.1316, 0.7359, 0.04813, 0.04286, 0.04261, 0.04]): _vg.add([_i], _w, 'REPLACE')
_vg = ob_cube.vertex_groups.new(name='Bone.013')
for _i, _w in zip([96, 98, 104, 108, 127, 128, 129, 130, 139, 140, 145, 146], [0.05133, 0.05358, 0.05194, 0.0519, 0.8834, 0.8876, 0.8888, 0.8918, 0.05112, 0.08102, 0.0556, 0.08306]): _vg.add([_i], _w, 'REPLACE')
_vg = ob_cube.vertex_groups.new(name='Bone.014')
for _i, _w in zip([127, 129, 131, 132, 133, 134, 139, 140, 145, 146], [0.04275, 0.03914, 0.4952, 0.01273, 0.4976, 0.004621, 0.0385, 0.769, 0.04809, 0.7621]): _vg.add([_i], _w, 'REPLACE')
_vg = ob_cube.vertex_groups.new(name='Bone.018')
for _i, _w in zip([128, 130, 131, 132, 133, 134, 139, 140, 145, 146, 155, 156, 157, 158], [0.05245, 0.05163, 0.492, 0.9616, 0.4902, 0.9671, 0.9017, 0.1453, 0.892, 0.1497, 0.9963, 0.9956, 0.9912, 0.9877]): _vg.add([_i], _w, 'REPLACE')
_vg = ob_cube.vertex_groups.new(name='Bone.015')
for _i, _w in zip([1, 3, 4, 5, 6, 7, 24, 25, 26, 27, 100, 102, 105, 106, 110], [0.703, 0.6653, 0.05106, 0.4812, 0.03477, 0.4826, 0.03536, 0.0295, 0.001613, 0.0001633, 0.0843, 0.06927, 0.1114, 0.001788, 0.06103]): _vg.add([_i], _w, 'REPLACE')
_vg = ob_cube.vertex_groups.new(name='Bone.016')
for _i, _w in zip([1, 3, 4, 5, 6, 7, 24, 25, 26, 27, 34, 35, 38, 39], [0.09834, 0.1087, 0.04875, 0.4674, 0.03179, 0.469, 0.8814, 0.8858, 0.9145, 0.9168, 0.0415, 0.08021, 0.05403, 0.08563]): _vg.add([_i], _w, 'REPLACE')
_vg = ob_cube.vertex_groups.new(name='Bone.017')
for _i, _w in zip([24, 26, 28, 29, 30, 31, 34, 35, 38, 39], [0.04714, 0.03516, 0.4943, 0.02039, 0.4983, 0.003784, 0.02787, 0.7749, 0.04504, 0.7546]): _vg.add([_i], _w, 'REPLACE')
_vg = ob_cube.vertex_groups.new(name='Bone.019')
for _i, _w in zip([25, 27, 28, 29, 30, 31, 34, 35, 38, 39, 44, 45, 46, 47], [0.05608, 0.04855, 0.4918, 0.9571, 0.49, 0.9682, 0.9138, 0.1421, 0.8954, 0.1548, 0.9955, 0.996, 0.9929, 0.9874]): _vg.add([_i], _w, 'REPLACE')
_m = ob_cube.modifiers.new('Armature', 'ARMATURE')
_m.object = ob_armature
ob_light.location = (4.076, 1.005, 5.904)
ob_light.rotation_euler = (0.6503, 0.05522, 1.866)
ob_light.lock_rotations_4d = False
ob_light.empty_display_type = 'ARROWS'
ob_light.color = (0.0, 0.0, 0.0, 0.0)
ob_light.lineart.crease_threshold = 0.0
ob_camera.location = (7.359, -6.926, 4.958)
ob_camera.rotation_euler = (1.109, 0.0, 0.8149)
ob_camera.lock_rotations_4d = False
ob_camera.empty_display_type = 'ARROWS'
ob_camera.color = (0.0, 0.0, 0.0, 0.0)
ob_camera.display_type = 'WIRE'
ob_camera.lineart.crease_threshold = 0.0
ob_empty.location = (0.0, 0.0, 0.0)
ob_empty.rotation_euler = (1.571, -0.0, -0.0)
ob_empty.empty_display_type = 'IMAGE'
ob_empty.empty_display_size = 5.0
ob_empty.lineart.crease_threshold = 0.0
ob_armature.location = (-0.01823, 8.94e-08, -0.6654)
ob_armature.scale = (0.6541, 0.6541, 0.6541)
ob_armature.lineart.crease_threshold = 0.0

# ---- collection membership
col_collection.objects.link(ob_cube)
col_collection.objects.link(ob_light)
col_collection.objects.link(ob_camera)
col_collection.objects.link(ob_empty)
col_collection.objects.link(ob_armature)

# ---- scene / render settings (as saved in the file)
scene.camera = ob_camera
scene.frame_start = 1; scene.frame_end = 40; scene.frame_set(43)
scene.render.engine = 'BLENDER_EEVEE_NEXT'
scene.cycles.use_denoising = False
scene.cycles.samples = 128
scene.cycles.sampling_pattern = 'TABULATED_SOBOL'
scene.cycles.use_adaptive_sampling = False
scene.cycles.use_light_tree = False
scene.view_settings.view_transform = 'Filmic'
bpy.context.view_layer.update()
